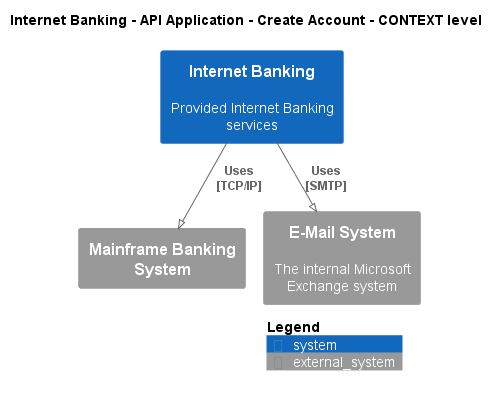

The diagram above was rendered by PlantUML. Its source (embedded in the PNG):
@startuml
!pragma layout smetana
!include ..\..\..\..\..\..\.c4s\C4_Context.puml

AddElementTag("state:new", $bgColor=green, $fontColor=#ffffff, $borderColor=green, $shadowing="False")
AddElementTag("state:changed", $bgColor=orange, $fontColor=#ffffff, $borderColor=orange, $shadowing="False")
AddElementTag("state:removed", $bgColor=red, $fontColor=#ffffff, $borderColor=red, $shadowing="False")

AddRelTag("state:new", $textColor=green, $lineColor=green)
AddRelTag("state:changed", $textColor=orange, $lineColor=orange)
AddRelTag("state:removed", $textColor=red, $lineColor=red)

SHOW_PERSON_PORTRAIT()
LAYOUT_TOP_DOWN()

skinparam linetype polyline

title Internet Banking - API Application - Create Account - CONTEXT level

System(BigBankPlc.SoftwareSystems.InternetBanking, "Internet Banking", "Provided Internet Banking services")
System_Ext(BigBankPlc.SoftwareSystems.MainframeBankingSystem, "Mainframe Banking System", "")
System_Ext(BigBankPlc.SoftwareSystems.EMailSystem, "E-Mail System", "The internal Microsoft Exchange system")

Rel(BigBankPlc.SoftwareSystems.InternetBanking, BigBankPlc.SoftwareSystems.MainframeBankingSystem, "Uses\n[TCP/IP]", $tags='protocol:tcp/ip')
Rel(BigBankPlc.SoftwareSystems.InternetBanking, BigBankPlc.SoftwareSystems.EMailSystem, "Uses\n[SMTP]", $tags='protocol:smtp')


SHOW_LEGEND()
@enduml